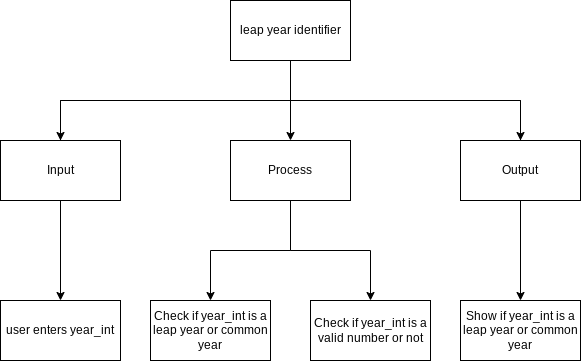

The diagram above was exported from draw.io. Its source (the exported page's mxGraphModel, read from the mxfile embedded in the PNG):
<mxGraphModel dx="834" dy="499" grid="1" gridSize="10" guides="1" tooltips="1" connect="1" arrows="1" fold="1" page="1" pageScale="1" pageWidth="827" pageHeight="1169" math="0" shadow="0">
  <root>
    <mxCell id="0" />
    <mxCell id="1" parent="0" />
    <mxCell id="6" style="edgeStyle=none;html=1;rounded=0;" parent="1" source="2" target="3" edge="1">
      <mxGeometry relative="1" as="geometry" />
    </mxCell>
    <mxCell id="2" value="leap year identifier" style="rounded=0;whiteSpace=wrap;html=1;" parent="1" vertex="1">
      <mxGeometry x="320" y="60" width="120" height="60" as="geometry" />
    </mxCell>
    <mxCell id="13" style="edgeStyle=none;rounded=0;html=1;entryX=0.5;entryY=0;entryDx=0;entryDy=0;" parent="1" source="3" target="10" edge="1">
      <mxGeometry relative="1" as="geometry">
        <Array as="points">
          <mxPoint x="380" y="310" />
          <mxPoint x="300" y="310" />
        </Array>
      </mxGeometry>
    </mxCell>
    <mxCell id="16" style="edgeStyle=none;rounded=0;html=1;entryX=0.5;entryY=0;entryDx=0;entryDy=0;" parent="1" source="3" target="15" edge="1">
      <mxGeometry relative="1" as="geometry">
        <Array as="points">
          <mxPoint x="380" y="310" />
          <mxPoint x="460" y="310" />
        </Array>
      </mxGeometry>
    </mxCell>
    <mxCell id="3" value="Process" style="rounded=0;whiteSpace=wrap;html=1;" parent="1" vertex="1">
      <mxGeometry x="320" y="200" width="120" height="60" as="geometry" />
    </mxCell>
    <mxCell id="7" style="edgeStyle=none;rounded=0;html=1;entryX=0.5;entryY=0;entryDx=0;entryDy=0;" parent="1" source="4" target="5" edge="1">
      <mxGeometry relative="1" as="geometry">
        <Array as="points">
          <mxPoint x="150" y="160" />
          <mxPoint x="610" y="160" />
        </Array>
      </mxGeometry>
    </mxCell>
    <mxCell id="12" style="edgeStyle=none;rounded=0;html=1;" parent="1" source="4" target="9" edge="1">
      <mxGeometry relative="1" as="geometry" />
    </mxCell>
    <mxCell id="4" value="Input" style="rounded=0;whiteSpace=wrap;html=1;" parent="1" vertex="1">
      <mxGeometry x="90" y="200" width="120" height="60" as="geometry" />
    </mxCell>
    <mxCell id="8" style="edgeStyle=none;rounded=0;html=1;entryX=0.5;entryY=0;entryDx=0;entryDy=0;" parent="1" source="5" target="4" edge="1">
      <mxGeometry relative="1" as="geometry">
        <Array as="points">
          <mxPoint x="610" y="160" />
          <mxPoint x="150" y="160" />
        </Array>
      </mxGeometry>
    </mxCell>
    <mxCell id="14" style="edgeStyle=none;rounded=0;html=1;entryX=0.5;entryY=0;entryDx=0;entryDy=0;" parent="1" source="5" target="11" edge="1">
      <mxGeometry relative="1" as="geometry" />
    </mxCell>
    <mxCell id="5" value="Output" style="rounded=0;whiteSpace=wrap;html=1;" parent="1" vertex="1">
      <mxGeometry x="550" y="200" width="120" height="60" as="geometry" />
    </mxCell>
    <mxCell id="9" value="user enters year_int" style="rounded=0;whiteSpace=wrap;html=1;" parent="1" vertex="1">
      <mxGeometry x="90" y="360" width="120" height="60" as="geometry" />
    </mxCell>
    <mxCell id="10" value="Check if year_int is a leap year or common year" style="rounded=0;whiteSpace=wrap;html=1;" parent="1" vertex="1">
      <mxGeometry x="240" y="360" width="120" height="60" as="geometry" />
    </mxCell>
    <mxCell id="11" value="Show if year_int is a leap year or common year" style="rounded=0;whiteSpace=wrap;html=1;" parent="1" vertex="1">
      <mxGeometry x="550" y="360" width="120" height="60" as="geometry" />
    </mxCell>
    <mxCell id="15" value="Check if year_int is a valid number or not" style="rounded=0;whiteSpace=wrap;html=1;" parent="1" vertex="1">
      <mxGeometry x="400" y="360" width="120" height="60" as="geometry" />
    </mxCell>
  </root>
</mxGraphModel>